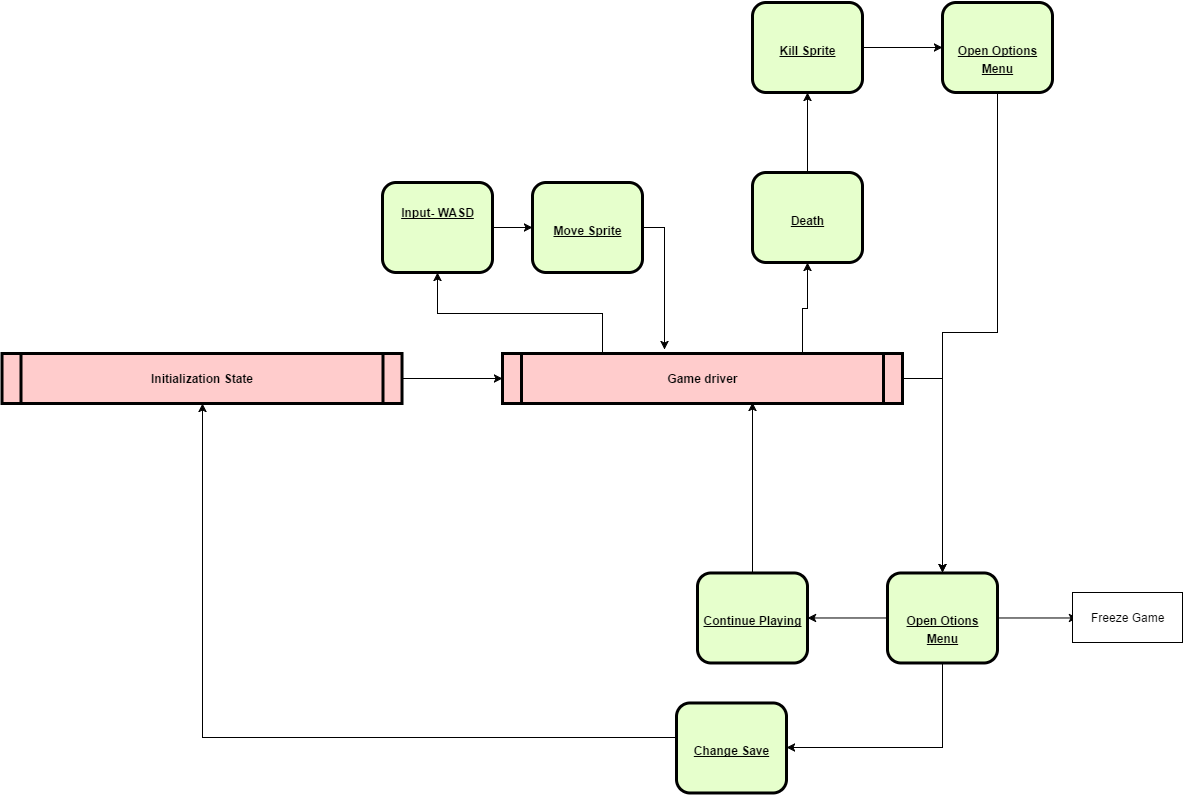

The diagram above was exported from draw.io. Its source (the exported page's mxGraphModel, read from the mxfile embedded in the PNG):
<mxGraphModel dx="1332" dy="550" grid="1" gridSize="10" guides="1" tooltips="1" connect="1" arrows="1" fold="1" page="0" pageScale="1" pageWidth="826" pageHeight="1169" background="#ffffff" math="0" shadow="0">
  <root>
    <mxCell id="0" style=";html=1;" />
    <mxCell id="1" style=";html=1;" parent="0" />
    <mxCell id="725c681583f5e52a-100" value="" style="edgeStyle=orthogonalEdgeStyle;rounded=0;html=1;jettySize=auto;orthogonalLoop=1;" edge="1" parent="1" source="2" target="725c681583f5e52a-99">
      <mxGeometry relative="1" as="geometry" />
    </mxCell>
    <mxCell id="2" value="&lt;p style=&quot;margin: 0px ; margin-top: 4px ; text-align: center ; text-decoration: underline&quot;&gt;&lt;span&gt;&lt;br&gt;&lt;/span&gt;&lt;/p&gt;&lt;p style=&quot;margin: 0px ; margin-top: 4px ; text-align: center ; text-decoration: underline&quot;&gt;&lt;span&gt;Input- WASD&lt;/span&gt;&lt;br&gt;&lt;/p&gt;&lt;p style=&quot;margin: 4px 0px 0px ; text-align: center&quot;&gt;&lt;br&gt;&lt;/p&gt;&lt;p style=&quot;margin: 4px 0px 0px ; text-align: center&quot;&gt;&lt;br&gt;&lt;/p&gt;" style="verticalAlign=middle;align=center;overflow=fill;fontSize=12;fontFamily=Helvetica;html=1;rounded=1;fontStyle=1;strokeWidth=3;fillColor=#E6FFCC" parent="1" vertex="1">
      <mxGeometry x="60" y="220" width="110" height="90" as="geometry" />
    </mxCell>
    <mxCell id="725c681583f5e52a-102" style="edgeStyle=orthogonalEdgeStyle;rounded=0;html=1;exitX=1;exitY=0.5;entryX=0.406;entryY=-0.073;entryPerimeter=0;jettySize=auto;orthogonalLoop=1;" edge="1" parent="1" source="725c681583f5e52a-99" target="5">
      <mxGeometry relative="1" as="geometry" />
    </mxCell>
    <mxCell id="725c681583f5e52a-99" value="&lt;p style=&quot;margin: 0px ; margin-top: 4px ; text-align: center ; text-decoration: underline&quot;&gt;&lt;br&gt;&lt;/p&gt;&lt;p style=&quot;margin: 0px ; margin-top: 4px ; text-align: center ; text-decoration: underline&quot;&gt;&lt;br&gt;&lt;/p&gt;&lt;p style=&quot;margin: 0px ; margin-top: 4px ; text-align: center ; text-decoration: underline&quot;&gt;Move Sprite&lt;/p&gt;&lt;p style=&quot;margin: 0px ; margin-top: 4px ; text-align: center ; text-decoration: underline&quot;&gt;&lt;br&gt;&lt;/p&gt;" style="verticalAlign=middle;align=center;overflow=fill;fontSize=12;fontFamily=Helvetica;html=1;rounded=1;fontStyle=1;strokeWidth=3;fillColor=#E6FFCC" vertex="1" parent="1">
      <mxGeometry x="210" y="220" width="110" height="90" as="geometry" />
    </mxCell>
    <mxCell id="725c681583f5e52a-101" style="edgeStyle=orthogonalEdgeStyle;rounded=0;html=1;exitX=0.25;exitY=0;entryX=0.5;entryY=1;jettySize=auto;orthogonalLoop=1;" edge="1" parent="1" source="5" target="2">
      <mxGeometry relative="1" as="geometry" />
    </mxCell>
    <mxCell id="725c681583f5e52a-105" style="edgeStyle=orthogonalEdgeStyle;rounded=0;html=1;exitX=0.75;exitY=0;entryX=0.5;entryY=1;jettySize=auto;orthogonalLoop=1;" edge="1" parent="1" source="5" target="6">
      <mxGeometry relative="1" as="geometry" />
    </mxCell>
    <mxCell id="725c681583f5e52a-114" style="edgeStyle=orthogonalEdgeStyle;rounded=0;html=1;exitX=1;exitY=0.5;entryX=0.5;entryY=0;jettySize=auto;orthogonalLoop=1;" edge="1" parent="1" source="5" target="725c681583f5e52a-111">
      <mxGeometry relative="1" as="geometry" />
    </mxCell>
    <mxCell id="5" value="Game driver" style="shape=process;whiteSpace=wrap;align=center;verticalAlign=middle;size=0.0475;fontStyle=1;strokeWidth=3;fillColor=#FFCCCC;html=1;" parent="1" vertex="1">
      <mxGeometry x="179.99999999999991" y="391" width="400" height="50" as="geometry" />
    </mxCell>
    <mxCell id="725c681583f5e52a-107" value="" style="edgeStyle=orthogonalEdgeStyle;rounded=0;html=1;jettySize=auto;orthogonalLoop=1;" edge="1" parent="1" source="6" target="725c681583f5e52a-106">
      <mxGeometry relative="1" as="geometry" />
    </mxCell>
    <mxCell id="6" value="&lt;p style=&quot;margin: 0px ; margin-top: 4px ; text-align: center ; text-decoration: underline&quot;&gt;&lt;br&gt;&lt;/p&gt;&lt;p style=&quot;margin: 0px ; margin-top: 4px ; text-align: center ; text-decoration: underline&quot;&gt;&lt;br&gt;&lt;/p&gt;&lt;p style=&quot;margin: 0px ; margin-top: 4px ; text-align: center ; text-decoration: underline&quot;&gt;Death&lt;/p&gt;&lt;p style=&quot;margin: 0px ; margin-top: 4px ; text-align: center ; text-decoration: underline&quot;&gt;&lt;br&gt;&lt;/p&gt;" style="verticalAlign=middle;align=center;overflow=fill;fontSize=12;fontFamily=Helvetica;html=1;rounded=1;fontStyle=1;strokeWidth=3;fillColor=#E6FFCC" parent="1" vertex="1">
      <mxGeometry x="430" y="210" width="110" height="90" as="geometry" />
    </mxCell>
    <mxCell id="725c681583f5e52a-109" value="" style="edgeStyle=orthogonalEdgeStyle;rounded=0;html=1;jettySize=auto;orthogonalLoop=1;" edge="1" parent="1" source="725c681583f5e52a-106" target="725c681583f5e52a-108">
      <mxGeometry relative="1" as="geometry" />
    </mxCell>
    <mxCell id="725c681583f5e52a-106" value="&lt;p style=&quot;margin: 0px ; margin-top: 4px ; text-align: center ; text-decoration: underline&quot;&gt;&lt;br&gt;&lt;/p&gt;&lt;p style=&quot;margin: 0px ; margin-top: 4px ; text-align: center ; text-decoration: underline&quot;&gt;&lt;br&gt;&lt;/p&gt;&lt;p style=&quot;margin: 0px ; margin-top: 4px ; text-align: center ; text-decoration: underline&quot;&gt;Kill Sprite&lt;/p&gt;" style="verticalAlign=middle;align=center;overflow=fill;fontSize=12;fontFamily=Helvetica;html=1;rounded=1;fontStyle=1;strokeWidth=3;fillColor=#E6FFCC" vertex="1" parent="1">
      <mxGeometry x="430" y="40" width="110" height="90" as="geometry" />
    </mxCell>
    <mxCell id="725c681583f5e52a-110" style="edgeStyle=orthogonalEdgeStyle;rounded=0;html=1;exitX=0.5;exitY=1;entryX=0.5;entryY=0;jettySize=auto;orthogonalLoop=1;" edge="1" parent="1" source="725c681583f5e52a-108" target="725c681583f5e52a-111">
      <mxGeometry relative="1" as="geometry">
        <Array as="points">
          <mxPoint x="675" y="370" />
          <mxPoint x="620" y="370" />
        </Array>
      </mxGeometry>
    </mxCell>
    <mxCell id="725c681583f5e52a-108" value="&lt;p style=&quot;margin: 0px ; margin-top: 4px ; text-align: center ; text-decoration: underline&quot;&gt;&lt;br&gt;&lt;/p&gt;&lt;p style=&quot;margin: 0px ; margin-top: 4px ; text-align: center ; text-decoration: underline&quot;&gt;&lt;br&gt;&lt;/p&gt;&lt;p style=&quot;margin: 0px ; margin-top: 4px ; text-align: center ; text-decoration: underline&quot;&gt;Open Options&lt;/p&gt;&lt;p style=&quot;margin: 0px ; margin-top: 4px ; text-align: center ; text-decoration: underline&quot;&gt;Menu&lt;/p&gt;" style="verticalAlign=middle;align=center;overflow=fill;fontSize=12;fontFamily=Helvetica;html=1;rounded=1;fontStyle=1;strokeWidth=3;fillColor=#E6FFCC" vertex="1" parent="1">
      <mxGeometry x="620" y="40" width="110" height="90" as="geometry" />
    </mxCell>
    <mxCell id="725c681583f5e52a-104" style="edgeStyle=orthogonalEdgeStyle;rounded=0;html=1;exitX=0;exitY=0.5;jettySize=auto;orthogonalLoop=1;entryX=0.5;entryY=1;" edge="1" parent="1" source="8" target="725c681583f5e52a-96">
      <mxGeometry relative="1" as="geometry">
        <mxPoint x="-200" y="480" as="targetPoint" />
        <Array as="points">
          <mxPoint x="-120" y="775" />
        </Array>
      </mxGeometry>
    </mxCell>
    <mxCell id="8" value="&lt;p style=&quot;margin: 0px ; margin-top: 4px ; text-align: center ; text-decoration: underline&quot;&gt;&lt;br&gt;&lt;/p&gt;&lt;p style=&quot;margin: 0px ; margin-top: 4px ; text-align: center ; text-decoration: underline&quot;&gt;&lt;br&gt;&lt;/p&gt;&lt;p style=&quot;margin: 0px ; margin-top: 4px ; text-align: center ; text-decoration: underline&quot;&gt;Change Save&lt;/p&gt;" style="verticalAlign=middle;align=center;overflow=fill;fontSize=12;fontFamily=Helvetica;html=1;rounded=1;fontStyle=1;strokeWidth=3;fillColor=#E6FFCC" parent="1" vertex="1">
      <mxGeometry x="354" y="740.4814815861371" width="110" height="90" as="geometry" />
    </mxCell>
    <mxCell id="725c681583f5e52a-116" value="" style="edgeStyle=orthogonalEdgeStyle;rounded=0;html=1;jettySize=auto;orthogonalLoop=1;" edge="1" parent="1" source="725c681583f5e52a-111">
      <mxGeometry relative="1" as="geometry">
        <mxPoint x="755" y="655.4814815861371" as="targetPoint" />
      </mxGeometry>
    </mxCell>
    <mxCell id="725c681583f5e52a-118" style="edgeStyle=orthogonalEdgeStyle;rounded=0;html=1;exitX=0.5;exitY=1;entryX=1;entryY=0.5;jettySize=auto;orthogonalLoop=1;" edge="1" parent="1" source="725c681583f5e52a-111" target="8">
      <mxGeometry relative="1" as="geometry" />
    </mxCell>
    <mxCell id="725c681583f5e52a-120" value="" style="edgeStyle=orthogonalEdgeStyle;rounded=0;html=1;jettySize=auto;orthogonalLoop=1;" edge="1" parent="1" source="725c681583f5e52a-111" target="725c681583f5e52a-119">
      <mxGeometry relative="1" as="geometry" />
    </mxCell>
    <mxCell id="725c681583f5e52a-111" value="&lt;p style=&quot;margin: 0px ; margin-top: 4px ; text-align: center ; text-decoration: underline&quot;&gt;&lt;br&gt;&lt;/p&gt;&lt;p style=&quot;margin: 0px ; margin-top: 4px ; text-align: center ; text-decoration: underline&quot;&gt;&lt;br&gt;&lt;/p&gt;&lt;p style=&quot;margin: 0px ; margin-top: 4px ; text-align: center ; text-decoration: underline&quot;&gt;Open Otions&lt;/p&gt;&lt;p style=&quot;margin: 0px ; margin-top: 4px ; text-align: center ; text-decoration: underline&quot;&gt;Menu&lt;/p&gt;" style="verticalAlign=middle;align=center;overflow=fill;fontSize=12;fontFamily=Helvetica;html=1;rounded=1;fontStyle=1;strokeWidth=3;fillColor=#E6FFCC" vertex="1" parent="1">
      <mxGeometry x="565" y="610.4814815861371" width="110" height="90" as="geometry" />
    </mxCell>
    <mxCell id="725c681583f5e52a-121" style="edgeStyle=orthogonalEdgeStyle;rounded=0;html=1;exitX=0.5;exitY=0;entryX=0.625;entryY=0.98;entryPerimeter=0;jettySize=auto;orthogonalLoop=1;" edge="1" parent="1" source="725c681583f5e52a-119" target="5">
      <mxGeometry relative="1" as="geometry" />
    </mxCell>
    <mxCell id="725c681583f5e52a-119" value="&lt;p style=&quot;margin: 0px ; margin-top: 4px ; text-align: center ; text-decoration: underline&quot;&gt;&lt;br&gt;&lt;/p&gt;&lt;p style=&quot;margin: 0px ; margin-top: 4px ; text-align: center ; text-decoration: underline&quot;&gt;&lt;br&gt;&lt;/p&gt;&lt;p style=&quot;margin: 0px ; margin-top: 4px ; text-align: center ; text-decoration: underline&quot;&gt;Continue Playing&lt;/p&gt;" style="verticalAlign=middle;align=center;overflow=fill;fontSize=12;fontFamily=Helvetica;html=1;rounded=1;fontStyle=1;strokeWidth=3;fillColor=#E6FFCC" vertex="1" parent="1">
      <mxGeometry x="375" y="610.4814815861371" width="110" height="90" as="geometry" />
    </mxCell>
    <mxCell id="725c681583f5e52a-97" style="edgeStyle=orthogonalEdgeStyle;rounded=0;html=1;exitX=1;exitY=0.5;entryX=0;entryY=0.5;jettySize=auto;orthogonalLoop=1;" edge="1" parent="1" source="725c681583f5e52a-96" target="5">
      <mxGeometry relative="1" as="geometry" />
    </mxCell>
    <mxCell id="725c681583f5e52a-96" value="Initialization State" style="shape=process;whiteSpace=wrap;align=center;verticalAlign=middle;size=0.0475;fontStyle=1;strokeWidth=3;fillColor=#FFCCCC;html=1;" vertex="1" parent="1">
      <mxGeometry x="-320.4814815861372" y="391" width="400" height="50" as="geometry" />
    </mxCell>
    <mxCell id="725c681583f5e52a-117" value="Freeze Game" style="html=1;" vertex="1" parent="1">
      <mxGeometry x="750" y="630" width="110" height="50" as="geometry" />
    </mxCell>
  </root>
</mxGraphModel>